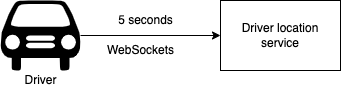

The diagram above was exported from draw.io. Its source (the exported page's mxGraphModel, read from the mxfile embedded in the PNG):
<mxGraphModel dx="1426" dy="737" grid="1" gridSize="10" guides="1" tooltips="1" connect="1" arrows="1" fold="1" page="1" pageScale="1" pageWidth="850" pageHeight="1100" math="0" shadow="0">
  <root>
    <mxCell id="0" />
    <mxCell id="1" parent="0" />
    <mxCell id="ASUrx_hmTwcfo7Uo4_IJ-3" style="edgeStyle=orthogonalEdgeStyle;rounded=0;orthogonalLoop=1;jettySize=auto;html=1;entryX=0;entryY=0.5;entryDx=0;entryDy=0;" edge="1" parent="1" source="ASUrx_hmTwcfo7Uo4_IJ-1" target="ASUrx_hmTwcfo7Uo4_IJ-2">
      <mxGeometry relative="1" as="geometry" />
    </mxCell>
    <mxCell id="ASUrx_hmTwcfo7Uo4_IJ-1" value="" style="shape=mxgraph.signs.transportation.car_1;html=1;pointerEvents=1;fillColor=#000000;strokeColor=none;verticalLabelPosition=bottom;verticalAlign=top;align=center;" vertex="1" parent="1">
      <mxGeometry x="100" y="250" width="80" height="70" as="geometry" />
    </mxCell>
    <mxCell id="ASUrx_hmTwcfo7Uo4_IJ-2" value="Driver location service" style="rounded=0;whiteSpace=wrap;html=1;" vertex="1" parent="1">
      <mxGeometry x="320" y="250" width="120" height="70" as="geometry" />
    </mxCell>
    <mxCell id="ASUrx_hmTwcfo7Uo4_IJ-4" value="5 seconds" style="text;html=1;align=center;verticalAlign=middle;resizable=0;points=[];autosize=1;strokeColor=none;" vertex="1" parent="1">
      <mxGeometry x="210" y="260" width="70" height="20" as="geometry" />
    </mxCell>
    <mxCell id="ASUrx_hmTwcfo7Uo4_IJ-5" value="WebSockets" style="text;html=1;align=center;verticalAlign=middle;resizable=0;points=[];autosize=1;strokeColor=none;" vertex="1" parent="1">
      <mxGeometry x="200" y="290" width="80" height="20" as="geometry" />
    </mxCell>
    <mxCell id="ASUrx_hmTwcfo7Uo4_IJ-6" value="Driver&lt;br&gt;" style="text;html=1;align=center;verticalAlign=middle;resizable=0;points=[];autosize=1;strokeColor=none;" vertex="1" parent="1">
      <mxGeometry x="115" y="320" width="50" height="20" as="geometry" />
    </mxCell>
  </root>
</mxGraphModel>